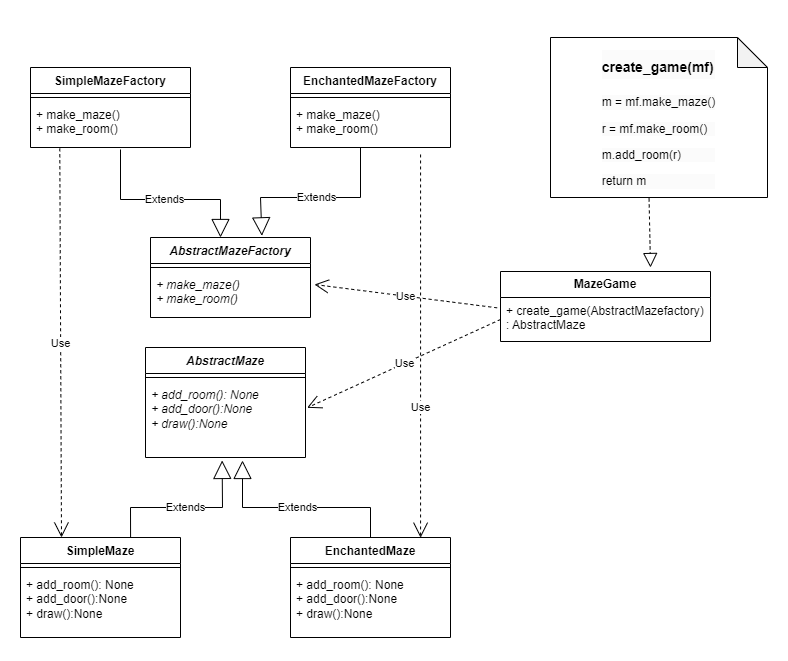

The diagram above was exported from draw.io. Its source (the exported page's mxGraphModel, read from the mxfile embedded in the PNG):
<mxGraphModel dx="1206" dy="817" grid="1" gridSize="10" guides="1" tooltips="1" connect="1" arrows="1" fold="1" page="1" pageScale="1" pageWidth="827" pageHeight="1169" math="0" shadow="0">
  <root>
    <mxCell id="WIyWlLk6GJQsqaUBKTNV-0" />
    <mxCell id="WIyWlLk6GJQsqaUBKTNV-1" parent="WIyWlLk6GJQsqaUBKTNV-0" />
    <mxCell id="GFok_KjnQgeWwN4H2rZ4-0" value="&lt;i&gt;AbstractMaze&lt;/i&gt;" style="swimlane;fontStyle=1;align=center;verticalAlign=top;childLayout=stackLayout;horizontal=1;startSize=26;horizontalStack=0;resizeParent=1;resizeParentMax=0;resizeLast=0;collapsible=1;marginBottom=0;whiteSpace=wrap;html=1;" parent="WIyWlLk6GJQsqaUBKTNV-1" vertex="1">
      <mxGeometry x="165" y="360" width="160" height="110" as="geometry" />
    </mxCell>
    <mxCell id="GFok_KjnQgeWwN4H2rZ4-2" value="" style="line;strokeWidth=1;fillColor=none;align=left;verticalAlign=middle;spacingTop=-1;spacingLeft=3;spacingRight=3;rotatable=0;labelPosition=right;points=[];portConstraint=eastwest;strokeColor=inherit;" parent="GFok_KjnQgeWwN4H2rZ4-0" vertex="1">
      <mxGeometry y="26" width="160" height="8" as="geometry" />
    </mxCell>
    <mxCell id="GFok_KjnQgeWwN4H2rZ4-3" value="+ add_room(): None&lt;br&gt;+ add_door():None&lt;br&gt;+ draw():None" style="text;strokeColor=none;fillColor=none;align=left;verticalAlign=top;spacingLeft=4;spacingRight=4;overflow=hidden;rotatable=0;points=[[0,0.5],[1,0.5]];portConstraint=eastwest;whiteSpace=wrap;html=1;fontStyle=2" parent="GFok_KjnQgeWwN4H2rZ4-0" vertex="1">
      <mxGeometry y="34" width="160" height="76" as="geometry" />
    </mxCell>
    <mxCell id="GFok_KjnQgeWwN4H2rZ4-7" value="SimpleMaze" style="swimlane;fontStyle=1;align=center;verticalAlign=top;childLayout=stackLayout;horizontal=1;startSize=26;horizontalStack=0;resizeParent=1;resizeParentMax=0;resizeLast=0;collapsible=1;marginBottom=0;whiteSpace=wrap;html=1;" parent="WIyWlLk6GJQsqaUBKTNV-1" vertex="1">
      <mxGeometry x="40" y="550" width="160" height="100" as="geometry" />
    </mxCell>
    <mxCell id="GFok_KjnQgeWwN4H2rZ4-9" value="" style="line;strokeWidth=1;fillColor=none;align=left;verticalAlign=middle;spacingTop=-1;spacingLeft=3;spacingRight=3;rotatable=0;labelPosition=right;points=[];portConstraint=eastwest;strokeColor=inherit;" parent="GFok_KjnQgeWwN4H2rZ4-7" vertex="1">
      <mxGeometry y="26" width="160" height="8" as="geometry" />
    </mxCell>
    <mxCell id="GFok_KjnQgeWwN4H2rZ4-10" value="+ add_room(): None&lt;br style=&quot;border-color: var(--border-color);&quot;&gt;+ add_door():None&lt;br style=&quot;border-color: var(--border-color);&quot;&gt;+ draw():None" style="text;strokeColor=none;fillColor=none;align=left;verticalAlign=top;spacingLeft=4;spacingRight=4;overflow=hidden;rotatable=0;points=[[0,0.5],[1,0.5]];portConstraint=eastwest;whiteSpace=wrap;html=1;" parent="GFok_KjnQgeWwN4H2rZ4-7" vertex="1">
      <mxGeometry y="34" width="160" height="66" as="geometry" />
    </mxCell>
    <mxCell id="GFok_KjnQgeWwN4H2rZ4-18" value="EnchantedMaze" style="swimlane;fontStyle=1;align=center;verticalAlign=top;childLayout=stackLayout;horizontal=1;startSize=26;horizontalStack=0;resizeParent=1;resizeParentMax=0;resizeLast=0;collapsible=1;marginBottom=0;whiteSpace=wrap;html=1;" parent="WIyWlLk6GJQsqaUBKTNV-1" vertex="1">
      <mxGeometry x="310" y="550" width="160" height="100" as="geometry" />
    </mxCell>
    <mxCell id="GFok_KjnQgeWwN4H2rZ4-19" value="" style="line;strokeWidth=1;fillColor=none;align=left;verticalAlign=middle;spacingTop=-1;spacingLeft=3;spacingRight=3;rotatable=0;labelPosition=right;points=[];portConstraint=eastwest;strokeColor=inherit;" parent="GFok_KjnQgeWwN4H2rZ4-18" vertex="1">
      <mxGeometry y="26" width="160" height="8" as="geometry" />
    </mxCell>
    <mxCell id="GFok_KjnQgeWwN4H2rZ4-20" value="+ add_room(): None&lt;br style=&quot;border-color: var(--border-color);&quot;&gt;+ add_door():None&lt;br style=&quot;border-color: var(--border-color);&quot;&gt;+ draw():None" style="text;strokeColor=none;fillColor=none;align=left;verticalAlign=top;spacingLeft=4;spacingRight=4;overflow=hidden;rotatable=0;points=[[0,0.5],[1,0.5]];portConstraint=eastwest;whiteSpace=wrap;html=1;" parent="GFok_KjnQgeWwN4H2rZ4-18" vertex="1">
      <mxGeometry y="34" width="160" height="66" as="geometry" />
    </mxCell>
    <mxCell id="GFok_KjnQgeWwN4H2rZ4-28" value="&lt;i&gt;AbstractMazeFactory&lt;/i&gt;" style="swimlane;fontStyle=1;align=center;verticalAlign=top;childLayout=stackLayout;horizontal=1;startSize=26;horizontalStack=0;resizeParent=1;resizeParentMax=0;resizeLast=0;collapsible=1;marginBottom=0;whiteSpace=wrap;html=1;" parent="WIyWlLk6GJQsqaUBKTNV-1" vertex="1">
      <mxGeometry x="170" y="250" width="160" height="80" as="geometry" />
    </mxCell>
    <mxCell id="GFok_KjnQgeWwN4H2rZ4-30" value="" style="line;strokeWidth=1;fillColor=none;align=left;verticalAlign=middle;spacingTop=-1;spacingLeft=3;spacingRight=3;rotatable=0;labelPosition=right;points=[];portConstraint=eastwest;strokeColor=inherit;" parent="GFok_KjnQgeWwN4H2rZ4-28" vertex="1">
      <mxGeometry y="26" width="160" height="8" as="geometry" />
    </mxCell>
    <mxCell id="GFok_KjnQgeWwN4H2rZ4-31" value="+ make_maze()&lt;br&gt;+ make_room()" style="text;strokeColor=none;fillColor=none;align=left;verticalAlign=top;spacingLeft=4;spacingRight=4;overflow=hidden;rotatable=0;points=[[0,0.5],[1,0.5]];portConstraint=eastwest;whiteSpace=wrap;html=1;fontStyle=2" parent="GFok_KjnQgeWwN4H2rZ4-28" vertex="1">
      <mxGeometry y="34" width="160" height="46" as="geometry" />
    </mxCell>
    <mxCell id="GFok_KjnQgeWwN4H2rZ4-32" value="Extends" style="endArrow=block;endSize=16;endFill=0;html=1;rounded=0;entryX=0.479;entryY=1.039;entryDx=0;entryDy=0;entryPerimeter=0;exitX=0.688;exitY=0;exitDx=0;exitDy=0;exitPerimeter=0;" parent="WIyWlLk6GJQsqaUBKTNV-1" source="GFok_KjnQgeWwN4H2rZ4-7" target="GFok_KjnQgeWwN4H2rZ4-3" edge="1">
      <mxGeometry width="160" relative="1" as="geometry">
        <mxPoint x="95" y="520" as="sourcePoint" />
        <mxPoint x="255" y="520" as="targetPoint" />
        <Array as="points">
          <mxPoint x="150" y="520" />
          <mxPoint x="242" y="520" />
        </Array>
      </mxGeometry>
    </mxCell>
    <mxCell id="GFok_KjnQgeWwN4H2rZ4-33" value="Extends" style="endArrow=block;endSize=16;endFill=0;html=1;rounded=0;entryX=0.479;entryY=1.039;entryDx=0;entryDy=0;entryPerimeter=0;exitX=0.5;exitY=0;exitDx=0;exitDy=0;" parent="WIyWlLk6GJQsqaUBKTNV-1" source="GFok_KjnQgeWwN4H2rZ4-18" edge="1">
      <mxGeometry width="160" relative="1" as="geometry">
        <mxPoint x="135" y="550" as="sourcePoint" />
        <mxPoint x="262" y="473" as="targetPoint" />
        <Array as="points">
          <mxPoint x="390" y="520" />
          <mxPoint x="262" y="520" />
        </Array>
      </mxGeometry>
    </mxCell>
    <mxCell id="GFok_KjnQgeWwN4H2rZ4-34" value="SimpleMazeFactory" style="swimlane;fontStyle=1;align=center;verticalAlign=top;childLayout=stackLayout;horizontal=1;startSize=26;horizontalStack=0;resizeParent=1;resizeParentMax=0;resizeLast=0;collapsible=1;marginBottom=0;whiteSpace=wrap;html=1;" parent="WIyWlLk6GJQsqaUBKTNV-1" vertex="1">
      <mxGeometry x="50" y="80" width="160" height="80" as="geometry" />
    </mxCell>
    <mxCell id="GFok_KjnQgeWwN4H2rZ4-36" value="" style="line;strokeWidth=1;fillColor=none;align=left;verticalAlign=middle;spacingTop=-1;spacingLeft=3;spacingRight=3;rotatable=0;labelPosition=right;points=[];portConstraint=eastwest;strokeColor=inherit;" parent="GFok_KjnQgeWwN4H2rZ4-34" vertex="1">
      <mxGeometry y="26" width="160" height="8" as="geometry" />
    </mxCell>
    <mxCell id="GFok_KjnQgeWwN4H2rZ4-37" value="+ make_maze()&lt;br style=&quot;border-color: var(--border-color);&quot;&gt;+ make_room()" style="text;strokeColor=none;fillColor=none;align=left;verticalAlign=top;spacingLeft=4;spacingRight=4;overflow=hidden;rotatable=0;points=[[0,0.5],[1,0.5]];portConstraint=eastwest;whiteSpace=wrap;html=1;" parent="GFok_KjnQgeWwN4H2rZ4-34" vertex="1">
      <mxGeometry y="34" width="160" height="46" as="geometry" />
    </mxCell>
    <mxCell id="GFok_KjnQgeWwN4H2rZ4-39" value="EnchantedMazeFactory" style="swimlane;fontStyle=1;align=center;verticalAlign=top;childLayout=stackLayout;horizontal=1;startSize=26;horizontalStack=0;resizeParent=1;resizeParentMax=0;resizeLast=0;collapsible=1;marginBottom=0;whiteSpace=wrap;html=1;" parent="WIyWlLk6GJQsqaUBKTNV-1" vertex="1">
      <mxGeometry x="310" y="80" width="160" height="80" as="geometry" />
    </mxCell>
    <mxCell id="GFok_KjnQgeWwN4H2rZ4-40" value="" style="line;strokeWidth=1;fillColor=none;align=left;verticalAlign=middle;spacingTop=-1;spacingLeft=3;spacingRight=3;rotatable=0;labelPosition=right;points=[];portConstraint=eastwest;strokeColor=inherit;" parent="GFok_KjnQgeWwN4H2rZ4-39" vertex="1">
      <mxGeometry y="26" width="160" height="8" as="geometry" />
    </mxCell>
    <mxCell id="GFok_KjnQgeWwN4H2rZ4-41" value="+ make_maze()&lt;br style=&quot;border-color: var(--border-color);&quot;&gt;+ make_room()" style="text;strokeColor=none;fillColor=none;align=left;verticalAlign=top;spacingLeft=4;spacingRight=4;overflow=hidden;rotatable=0;points=[[0,0.5],[1,0.5]];portConstraint=eastwest;whiteSpace=wrap;html=1;" parent="GFok_KjnQgeWwN4H2rZ4-39" vertex="1">
      <mxGeometry y="34" width="160" height="46" as="geometry" />
    </mxCell>
    <mxCell id="GFok_KjnQgeWwN4H2rZ4-43" value="Extends" style="endArrow=block;endSize=16;endFill=0;html=1;rounded=0;entryX=0.696;entryY=-0.021;entryDx=0;entryDy=0;entryPerimeter=0;" parent="WIyWlLk6GJQsqaUBKTNV-1" target="GFok_KjnQgeWwN4H2rZ4-28" edge="1">
      <mxGeometry width="160" relative="1" as="geometry">
        <mxPoint x="380" y="160" as="sourcePoint" />
        <mxPoint x="387" y="150.03600000000006" as="targetPoint" />
        <Array as="points">
          <mxPoint x="380" y="210" />
          <mxPoint x="280" y="210" />
        </Array>
      </mxGeometry>
    </mxCell>
    <mxCell id="GFok_KjnQgeWwN4H2rZ4-45" value="Extends" style="endArrow=block;endSize=16;endFill=0;html=1;rounded=0;" parent="WIyWlLk6GJQsqaUBKTNV-1" edge="1">
      <mxGeometry width="160" relative="1" as="geometry">
        <mxPoint x="140" y="162" as="sourcePoint" />
        <mxPoint x="240" y="250" as="targetPoint" />
        <Array as="points">
          <mxPoint x="140" y="212" />
          <mxPoint x="240" y="212" />
        </Array>
      </mxGeometry>
    </mxCell>
    <mxCell id="GFok_KjnQgeWwN4H2rZ4-46" value="&lt;b&gt;MazeGame&lt;/b&gt;" style="swimlane;fontStyle=0;childLayout=stackLayout;horizontal=1;startSize=26;fillColor=none;horizontalStack=0;resizeParent=1;resizeParentMax=0;resizeLast=0;collapsible=1;marginBottom=0;whiteSpace=wrap;html=1;" parent="WIyWlLk6GJQsqaUBKTNV-1" vertex="1">
      <mxGeometry x="520" y="284" width="210" height="70" as="geometry" />
    </mxCell>
    <mxCell id="GFok_KjnQgeWwN4H2rZ4-49" value="+ create_game(AbstractMazefactory)&lt;br&gt;: AbstractMaze" style="text;strokeColor=none;fillColor=none;align=left;verticalAlign=top;spacingLeft=4;spacingRight=4;overflow=hidden;rotatable=0;points=[[0,0.5],[1,0.5]];portConstraint=eastwest;whiteSpace=wrap;html=1;" parent="GFok_KjnQgeWwN4H2rZ4-46" vertex="1">
      <mxGeometry y="26" width="210" height="44" as="geometry" />
    </mxCell>
    <mxCell id="GFok_KjnQgeWwN4H2rZ4-54" value="" style="endArrow=block;dashed=1;endFill=0;endSize=12;html=1;rounded=0;exitX=0.369;exitY=1.006;exitDx=0;exitDy=0;exitPerimeter=0;" parent="WIyWlLk6GJQsqaUBKTNV-1" edge="1">
      <mxGeometry width="160" relative="1" as="geometry">
        <mxPoint x="668.5600000000002" y="210.96000000000004" as="sourcePoint" />
        <mxPoint x="670" y="280" as="targetPoint" />
      </mxGeometry>
    </mxCell>
    <mxCell id="GFok_KjnQgeWwN4H2rZ4-55" value="Use" style="endArrow=open;endSize=12;dashed=1;html=1;rounded=0;exitX=-0.016;exitY=0.235;exitDx=0;exitDy=0;exitPerimeter=0;entryX=1.025;entryY=0.283;entryDx=0;entryDy=0;entryPerimeter=0;" parent="WIyWlLk6GJQsqaUBKTNV-1" source="GFok_KjnQgeWwN4H2rZ4-49" target="GFok_KjnQgeWwN4H2rZ4-31" edge="1">
      <mxGeometry x="-0.0007" width="160" relative="1" as="geometry">
        <mxPoint x="330" y="340" as="sourcePoint" />
        <mxPoint x="490" y="340" as="targetPoint" />
        <mxPoint as="offset" />
      </mxGeometry>
    </mxCell>
    <mxCell id="GFok_KjnQgeWwN4H2rZ4-56" value="Use" style="endArrow=open;endSize=12;dashed=1;html=1;rounded=0;exitX=0;exitY=0.5;exitDx=0;exitDy=0;entryX=1.01;entryY=0.346;entryDx=0;entryDy=0;entryPerimeter=0;" parent="WIyWlLk6GJQsqaUBKTNV-1" source="GFok_KjnQgeWwN4H2rZ4-49" target="GFok_KjnQgeWwN4H2rZ4-3" edge="1">
      <mxGeometry width="160" relative="1" as="geometry">
        <mxPoint x="527" y="330" as="sourcePoint" />
        <mxPoint x="344" y="307" as="targetPoint" />
      </mxGeometry>
    </mxCell>
    <mxCell id="GFok_KjnQgeWwN4H2rZ4-57" value="Use" style="endArrow=none;endSize=12;dashed=1;html=1;rounded=0;exitX=0.813;exitY=0.002;exitDx=0;exitDy=0;exitPerimeter=0;entryX=0.813;entryY=1.087;entryDx=0;entryDy=0;entryPerimeter=0;endFill=0;startArrow=open;startFill=0;startSize=13;" parent="WIyWlLk6GJQsqaUBKTNV-1" source="GFok_KjnQgeWwN4H2rZ4-18" target="GFok_KjnQgeWwN4H2rZ4-41" edge="1">
      <mxGeometry x="-0.3275" width="160" relative="1" as="geometry">
        <mxPoint x="593" y="462.98199999999997" as="sourcePoint" />
        <mxPoint x="460" y="160" as="targetPoint" />
        <mxPoint as="offset" />
      </mxGeometry>
    </mxCell>
    <mxCell id="GFok_KjnQgeWwN4H2rZ4-58" value="Use" style="endArrow=none;endSize=12;dashed=1;html=1;rounded=0;exitX=0.879;exitY=0.017;exitDx=0;exitDy=0;exitPerimeter=0;entryX=0.183;entryY=1.022;entryDx=0;entryDy=0;entryPerimeter=0;startArrow=open;startFill=0;endFill=0;strokeWidth=1;startSize=13;" parent="WIyWlLk6GJQsqaUBKTNV-1" target="GFok_KjnQgeWwN4H2rZ4-37" edge="1">
      <mxGeometry x="-0.0007" width="160" relative="1" as="geometry">
        <mxPoint x="81" y="550" as="sourcePoint" />
        <mxPoint x="80" y="168" as="targetPoint" />
        <mxPoint as="offset" />
      </mxGeometry>
    </mxCell>
    <mxCell id="wNaSAmYYi_npLld3YNw1-0" value="&lt;br&gt;&lt;h1 style=&quot;text-align: left; border-color: var(--border-color); color: rgb(0, 0, 0); font-family: Helvetica; font-style: normal; font-variant-ligatures: normal; font-variant-caps: normal; letter-spacing: normal; orphans: 2; text-indent: 0px; text-transform: none; widows: 2; word-spacing: 0px; -webkit-text-stroke-width: 0px; background-color: rgb(251, 251, 251); text-decoration-thickness: initial; text-decoration-style: initial; text-decoration-color: initial;&quot;&gt;&lt;span style=&quot;border-color: var(--border-color); font-size: 14px;&quot;&gt;create_game(mf)&lt;/span&gt;&lt;/h1&gt;&lt;p style=&quot;text-align: left; border-color: var(--border-color); color: rgb(0, 0, 0); font-family: Helvetica; font-size: 12px; font-style: normal; font-variant-ligatures: normal; font-variant-caps: normal; font-weight: 400; letter-spacing: normal; orphans: 2; text-indent: 0px; text-transform: none; widows: 2; word-spacing: 0px; -webkit-text-stroke-width: 0px; background-color: rgb(251, 251, 251); text-decoration-thickness: initial; text-decoration-style: initial; text-decoration-color: initial;&quot;&gt;m = mf.make_maze()&lt;/p&gt;&lt;p style=&quot;text-align: left; border-color: var(--border-color); color: rgb(0, 0, 0); font-family: Helvetica; font-size: 12px; font-style: normal; font-variant-ligatures: normal; font-variant-caps: normal; font-weight: 400; letter-spacing: normal; orphans: 2; text-indent: 0px; text-transform: none; widows: 2; word-spacing: 0px; -webkit-text-stroke-width: 0px; background-color: rgb(251, 251, 251); text-decoration-thickness: initial; text-decoration-style: initial; text-decoration-color: initial;&quot;&gt;r = mf.make_room()&lt;/p&gt;&lt;p style=&quot;text-align: left; border-color: var(--border-color); color: rgb(0, 0, 0); font-family: Helvetica; font-size: 12px; font-style: normal; font-variant-ligatures: normal; font-variant-caps: normal; font-weight: 400; letter-spacing: normal; orphans: 2; text-indent: 0px; text-transform: none; widows: 2; word-spacing: 0px; -webkit-text-stroke-width: 0px; background-color: rgb(251, 251, 251); text-decoration-thickness: initial; text-decoration-style: initial; text-decoration-color: initial;&quot;&gt;m.add_room(r)&lt;/p&gt;&lt;p style=&quot;text-align: left; border-color: var(--border-color); color: rgb(0, 0, 0); font-family: Helvetica; font-size: 12px; font-style: normal; font-variant-ligatures: normal; font-variant-caps: normal; font-weight: 400; letter-spacing: normal; orphans: 2; text-indent: 0px; text-transform: none; widows: 2; word-spacing: 0px; -webkit-text-stroke-width: 0px; background-color: rgb(251, 251, 251); text-decoration-thickness: initial; text-decoration-style: initial; text-decoration-color: initial;&quot;&gt;return m&lt;/p&gt;&lt;div style=&quot;text-align: left;&quot;&gt;&lt;br&gt;&lt;/div&gt;" style="shape=note;whiteSpace=wrap;html=1;backgroundOutline=1;darkOpacity=0.05;" parent="WIyWlLk6GJQsqaUBKTNV-1" vertex="1">
      <mxGeometry x="570" y="50" width="217" height="160" as="geometry" />
    </mxCell>
  </root>
</mxGraphModel>